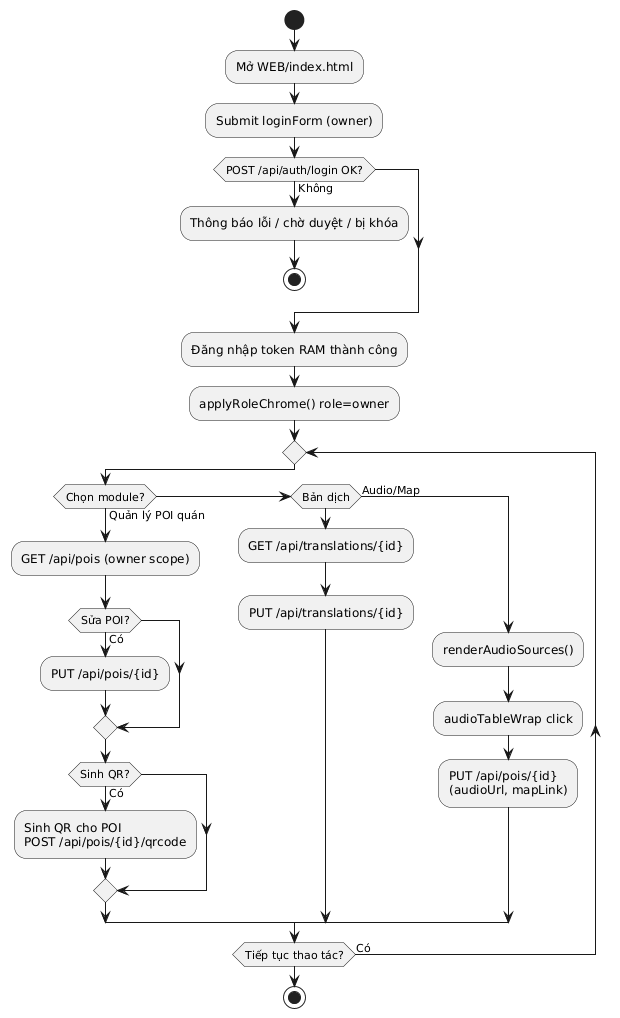

The diagram above was rendered by PlantUML. Its source (embedded in the PNG):
@startuml
start
:Mở WEB/index.html;
:Submit loginForm (owner);
if (POST /api/auth/login OK?) then (Không)
  :Thông báo lỗi / chờ duyệt / bị khóa;
  stop
endif
:Đăng nhập token RAM thành công;
:applyRoleChrome() role=owner;
repeat
  if (Chọn module?) then (Quản lý POI quán)
    :GET /api/pois (owner scope);
    if (Sửa POI?) then (Có)
      :PUT /api/pois/{id};
    endif
    if (Sinh QR?) then (Có)
      :Sinh QR cho POI\nPOST /api/pois/{id}/qrcode;
    endif
  elseif (Bản dịch)
    :GET /api/translations/{id};
    :PUT /api/translations/{id};
  else (Audio/Map)
    :renderAudioSources();
    :audioTableWrap click;
    :PUT /api/pois/{id}\n(audioUrl, mapLink);
  endif
repeat while (Tiếp tục thao tác?) is (Có)
stop
@enduml